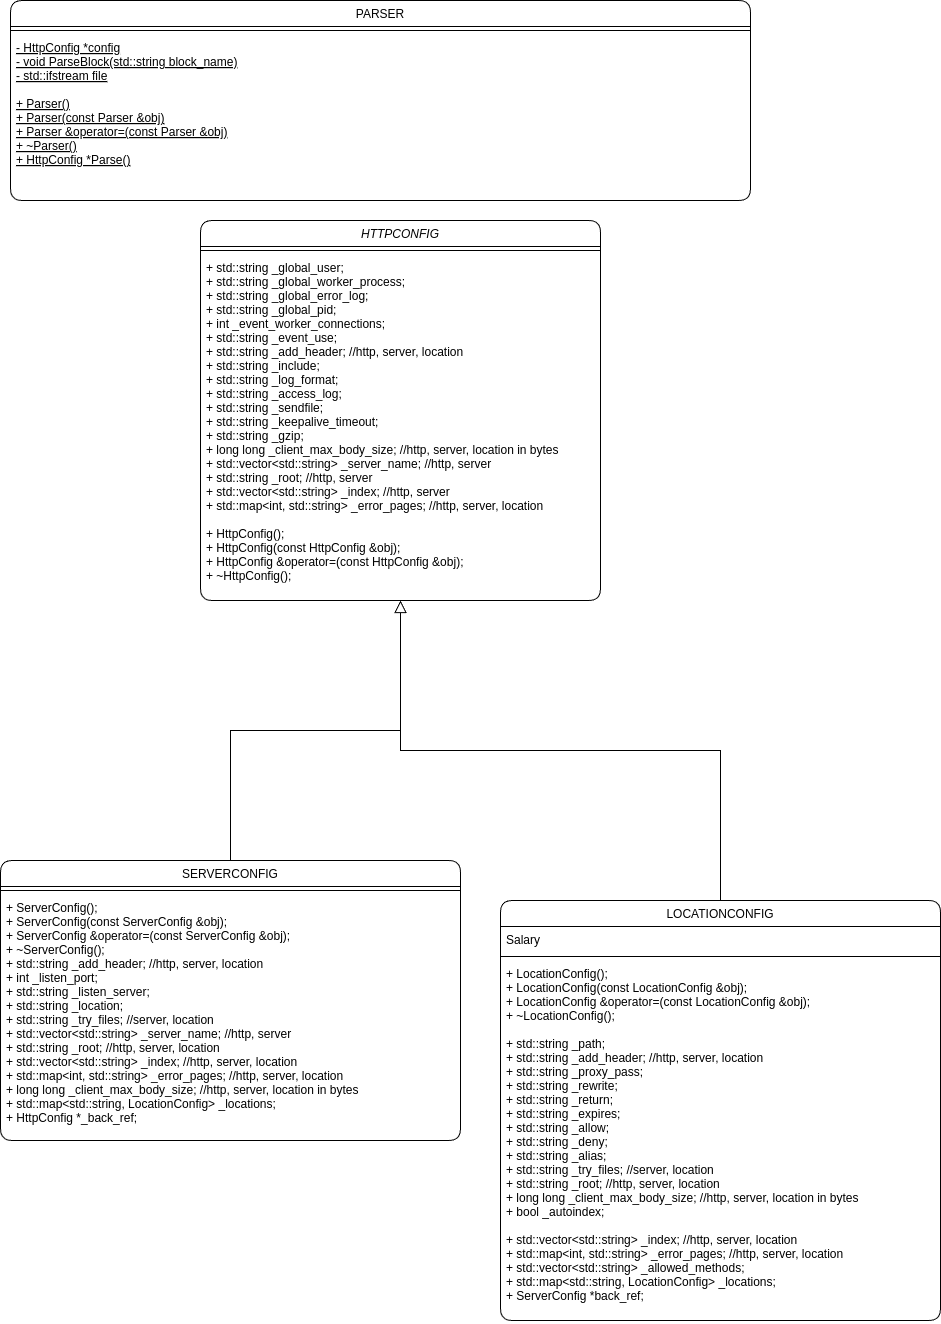

The diagram above was exported from draw.io. Its source (the exported page's mxGraphModel, read from the mxfile embedded in the PNG):
<mxGraphModel dx="794" dy="2317" grid="1" gridSize="10" guides="1" tooltips="1" connect="1" arrows="1" fold="1" page="1" pageScale="1" pageWidth="827" pageHeight="1169" math="0" shadow="0">
  <root>
    <mxCell id="WIyWlLk6GJQsqaUBKTNV-0" />
    <mxCell id="WIyWlLk6GJQsqaUBKTNV-1" parent="WIyWlLk6GJQsqaUBKTNV-0" />
    <mxCell id="zkfFHV4jXpPFQw0GAbJ--0" value="HTTPCONFIG" style="swimlane;fontStyle=2;align=center;verticalAlign=top;childLayout=stackLayout;horizontal=1;startSize=26;horizontalStack=0;resizeParent=1;resizeLast=0;collapsible=1;marginBottom=0;rounded=1;shadow=0;strokeWidth=1;" parent="WIyWlLk6GJQsqaUBKTNV-1" vertex="1">
      <mxGeometry x="300" y="-310" width="400" height="380" as="geometry">
        <mxRectangle x="230" y="140" width="160" height="26" as="alternateBounds" />
      </mxGeometry>
    </mxCell>
    <mxCell id="zkfFHV4jXpPFQw0GAbJ--4" value="" style="line;html=1;strokeWidth=1;align=left;verticalAlign=middle;spacingTop=-1;spacingLeft=3;spacingRight=3;rotatable=0;labelPosition=right;points=[];portConstraint=eastwest;" parent="zkfFHV4jXpPFQw0GAbJ--0" vertex="1">
      <mxGeometry y="26" width="400" height="8" as="geometry" />
    </mxCell>
    <mxCell id="zkfFHV4jXpPFQw0GAbJ--5" value="+ std::string                 _global_user;&#10;+ std::string                 _global_worker_process;&#10;+ std::string                 _global_error_log;&#10;+ std::string                 _global_pid;&#10;+ int                         _event_worker_connections;&#10;+ std::string                 _event_use;&#10;+ std::string                 _add_header; //http, server, location&#10;+ std::string                 _include;&#10;+ std::string                 _log_format;&#10;+ std::string                 _access_log;&#10;+ std::string                 _sendfile;&#10;+ std::string                 _keepalive_timeout;&#10;+ std::string                 _gzip;&#10;+ long long                   _client_max_body_size;  //http, server, location in bytes&#10;+ std::vector&lt;std::string&gt;    _server_name; //http, server&#10;+ std::string                 _root; //http, server&#10;+ std::vector&lt;std::string&gt;    _index; //http, server&#10;+ std::map&lt;int, std::string&gt;  _error_pages; //http, server, location&#10;&#10;+ HttpConfig();&#10;+ HttpConfig(const HttpConfig &amp;obj);&#10;+ HttpConfig &amp;operator=(const HttpConfig &amp;obj);&#10;+ ~HttpConfig();" style="text;align=left;verticalAlign=top;spacingLeft=4;spacingRight=4;overflow=hidden;rotatable=0;points=[[0,0.5],[1,0.5]];portConstraint=eastwest;rounded=1;" parent="zkfFHV4jXpPFQw0GAbJ--0" vertex="1">
      <mxGeometry y="34" width="400" height="346" as="geometry" />
    </mxCell>
    <mxCell id="zkfFHV4jXpPFQw0GAbJ--6" value="SERVERCONFIG" style="swimlane;fontStyle=0;align=center;verticalAlign=top;childLayout=stackLayout;horizontal=1;startSize=26;horizontalStack=0;resizeParent=1;resizeLast=0;collapsible=1;marginBottom=0;rounded=1;shadow=0;strokeWidth=1;" parent="WIyWlLk6GJQsqaUBKTNV-1" vertex="1">
      <mxGeometry x="100" y="330" width="460" height="280" as="geometry">
        <mxRectangle x="130" y="380" width="160" height="26" as="alternateBounds" />
      </mxGeometry>
    </mxCell>
    <mxCell id="zkfFHV4jXpPFQw0GAbJ--9" value="" style="line;html=1;strokeWidth=1;align=left;verticalAlign=middle;spacingTop=-1;spacingLeft=3;spacingRight=3;rotatable=0;labelPosition=right;points=[];portConstraint=eastwest;" parent="zkfFHV4jXpPFQw0GAbJ--6" vertex="1">
      <mxGeometry y="26" width="460" height="8" as="geometry" />
    </mxCell>
    <mxCell id="zkfFHV4jXpPFQw0GAbJ--11" value="+ ServerConfig();&#10;+ ServerConfig(const ServerConfig &amp;obj);&#10;+ ServerConfig &amp;operator=(const ServerConfig &amp;obj);&#10;+ ~ServerConfig();&#10;+ std::string                             _add_header; //http, server, location&#10;+ int                                     _listen_port;&#10;+ std::string                             _listen_server;&#10;+ std::string                             _location;&#10;+ std::string                             _try_files; //server, location&#10;+ std::vector&lt;std::string&gt;                _server_name; //http, server&#10;+ std::string                             _root; //http, server, location&#10;+ std::vector&lt;std::string&gt;                _index; //http, server, location&#10;+ std::map&lt;int, std::string&gt;              _error_pages; //http, server, location&#10;+ long long                               _client_max_body_size; //http, server, location in bytes&#10;+ std::map&lt;std::string, LocationConfig&gt;   _locations;&#10;+ HttpConfig                              *_back_ref;" style="text;align=left;verticalAlign=top;spacingLeft=4;spacingRight=4;overflow=hidden;rotatable=0;points=[[0,0.5],[1,0.5]];portConstraint=eastwest;" parent="zkfFHV4jXpPFQw0GAbJ--6" vertex="1">
      <mxGeometry y="34" width="460" height="244" as="geometry" />
    </mxCell>
    <mxCell id="zkfFHV4jXpPFQw0GAbJ--12" value="" style="endArrow=block;endSize=10;endFill=0;shadow=0;strokeWidth=1;rounded=0;curved=0;edgeStyle=elbowEdgeStyle;elbow=vertical;" parent="WIyWlLk6GJQsqaUBKTNV-1" source="zkfFHV4jXpPFQw0GAbJ--6" target="zkfFHV4jXpPFQw0GAbJ--0" edge="1">
      <mxGeometry width="160" relative="1" as="geometry">
        <mxPoint x="200" y="203" as="sourcePoint" />
        <mxPoint x="200" y="203" as="targetPoint" />
      </mxGeometry>
    </mxCell>
    <mxCell id="zkfFHV4jXpPFQw0GAbJ--13" value="LOCATIONCONFIG" style="swimlane;fontStyle=0;align=center;verticalAlign=top;childLayout=stackLayout;horizontal=1;startSize=26;horizontalStack=0;resizeParent=1;resizeLast=0;collapsible=1;marginBottom=0;rounded=1;shadow=0;strokeWidth=1;" parent="WIyWlLk6GJQsqaUBKTNV-1" vertex="1">
      <mxGeometry x="600" y="370" width="440" height="420" as="geometry">
        <mxRectangle x="340" y="380" width="170" height="26" as="alternateBounds" />
      </mxGeometry>
    </mxCell>
    <mxCell id="zkfFHV4jXpPFQw0GAbJ--14" value="Salary" style="text;align=left;verticalAlign=top;spacingLeft=4;spacingRight=4;overflow=hidden;rotatable=0;points=[[0,0.5],[1,0.5]];portConstraint=eastwest;" parent="zkfFHV4jXpPFQw0GAbJ--13" vertex="1">
      <mxGeometry y="26" width="440" height="26" as="geometry" />
    </mxCell>
    <mxCell id="zkfFHV4jXpPFQw0GAbJ--15" value="" style="line;html=1;strokeWidth=1;align=left;verticalAlign=middle;spacingTop=-1;spacingLeft=3;spacingRight=3;rotatable=0;labelPosition=right;points=[];portConstraint=eastwest;" parent="zkfFHV4jXpPFQw0GAbJ--13" vertex="1">
      <mxGeometry y="52" width="440" height="8" as="geometry" />
    </mxCell>
    <mxCell id="RLC167RsrpZscU4XuBqo-12" value="+ LocationConfig();&#10;+ LocationConfig(const LocationConfig &amp;obj);&#10;+ LocationConfig &amp;operator=(const LocationConfig &amp;obj);&#10;+ ~LocationConfig();&#10;&#10;+ std::string _path;&#10;+ std::string _add_header; //http, server, location&#10;+ std::string _proxy_pass;&#10;+ std::string _rewrite;&#10;+ std::string _return;&#10;+ std::string _expires;&#10;+ std::string _allow;&#10;+ std::string _deny;&#10;+ std::string _alias;&#10;+ std::string _try_files; //server, location&#10;+ std::string _root; //http, server, location&#10;+ long long   _client_max_body_size; //http, server, location in bytes&#10;+ bool        _autoindex;&#10;        &#10;+ std::vector&lt;std::string&gt;    _index; //http, server, location&#10;+ std::map&lt;int, std::string&gt;  _error_pages; //http, server, location&#10;+ std::vector&lt;std::string&gt;    _allowed_methods;&#10;+ std::map&lt;std::string, LocationConfig&gt;   _locations;&#10;+ ServerConfig    *back_ref;" style="text;align=left;verticalAlign=top;spacingLeft=4;spacingRight=4;overflow=hidden;rotatable=0;points=[[0,0.5],[1,0.5]];portConstraint=eastwest;" vertex="1" parent="zkfFHV4jXpPFQw0GAbJ--13">
      <mxGeometry y="60" width="440" height="360" as="geometry" />
    </mxCell>
    <mxCell id="zkfFHV4jXpPFQw0GAbJ--16" value="" style="endArrow=block;endSize=10;endFill=0;shadow=0;strokeWidth=1;rounded=0;curved=0;edgeStyle=elbowEdgeStyle;elbow=vertical;" parent="WIyWlLk6GJQsqaUBKTNV-1" source="zkfFHV4jXpPFQw0GAbJ--13" target="zkfFHV4jXpPFQw0GAbJ--0" edge="1">
      <mxGeometry width="160" relative="1" as="geometry">
        <mxPoint x="210" y="373" as="sourcePoint" />
        <mxPoint x="310" y="271" as="targetPoint" />
      </mxGeometry>
    </mxCell>
    <mxCell id="RLC167RsrpZscU4XuBqo-4" value="PARSER" style="swimlane;fontStyle=0;align=center;verticalAlign=top;childLayout=stackLayout;horizontal=1;startSize=26;horizontalStack=0;resizeParent=1;resizeLast=0;collapsible=1;marginBottom=0;rounded=1;shadow=0;strokeWidth=1;" vertex="1" parent="WIyWlLk6GJQsqaUBKTNV-1">
      <mxGeometry x="110" y="-530" width="740" height="200" as="geometry">
        <mxRectangle x="130" y="380" width="160" height="26" as="alternateBounds" />
      </mxGeometry>
    </mxCell>
    <mxCell id="RLC167RsrpZscU4XuBqo-7" value="" style="line;html=1;strokeWidth=1;align=left;verticalAlign=middle;spacingTop=-1;spacingLeft=3;spacingRight=3;rotatable=0;labelPosition=right;points=[];portConstraint=eastwest;" vertex="1" parent="RLC167RsrpZscU4XuBqo-4">
      <mxGeometry y="26" width="740" height="8" as="geometry" />
    </mxCell>
    <mxCell id="RLC167RsrpZscU4XuBqo-8" value="- HttpConfig *config&#10;- void ParseBlock(std::string block_name)&#10;- std::ifstream file" style="text;align=left;verticalAlign=top;spacingLeft=4;spacingRight=4;overflow=hidden;rotatable=0;points=[[0,0.5],[1,0.5]];portConstraint=eastwest;fontStyle=4" vertex="1" parent="RLC167RsrpZscU4XuBqo-4">
      <mxGeometry y="34" width="740" height="56" as="geometry" />
    </mxCell>
    <mxCell id="zkfFHV4jXpPFQw0GAbJ--10" value="+ Parser()&#10;+ Parser(const Parser &amp;obj)&#10;+ Parser &amp;operator=(const Parser &amp;obj)&#10;+ ~Parser()&#10;+ HttpConfig *Parse()" style="text;align=left;verticalAlign=top;spacingLeft=4;spacingRight=4;overflow=hidden;rotatable=0;points=[[0,0.5],[1,0.5]];portConstraint=eastwest;fontStyle=4" parent="RLC167RsrpZscU4XuBqo-4" vertex="1">
      <mxGeometry y="90" width="740" height="110" as="geometry" />
    </mxCell>
  </root>
</mxGraphModel>